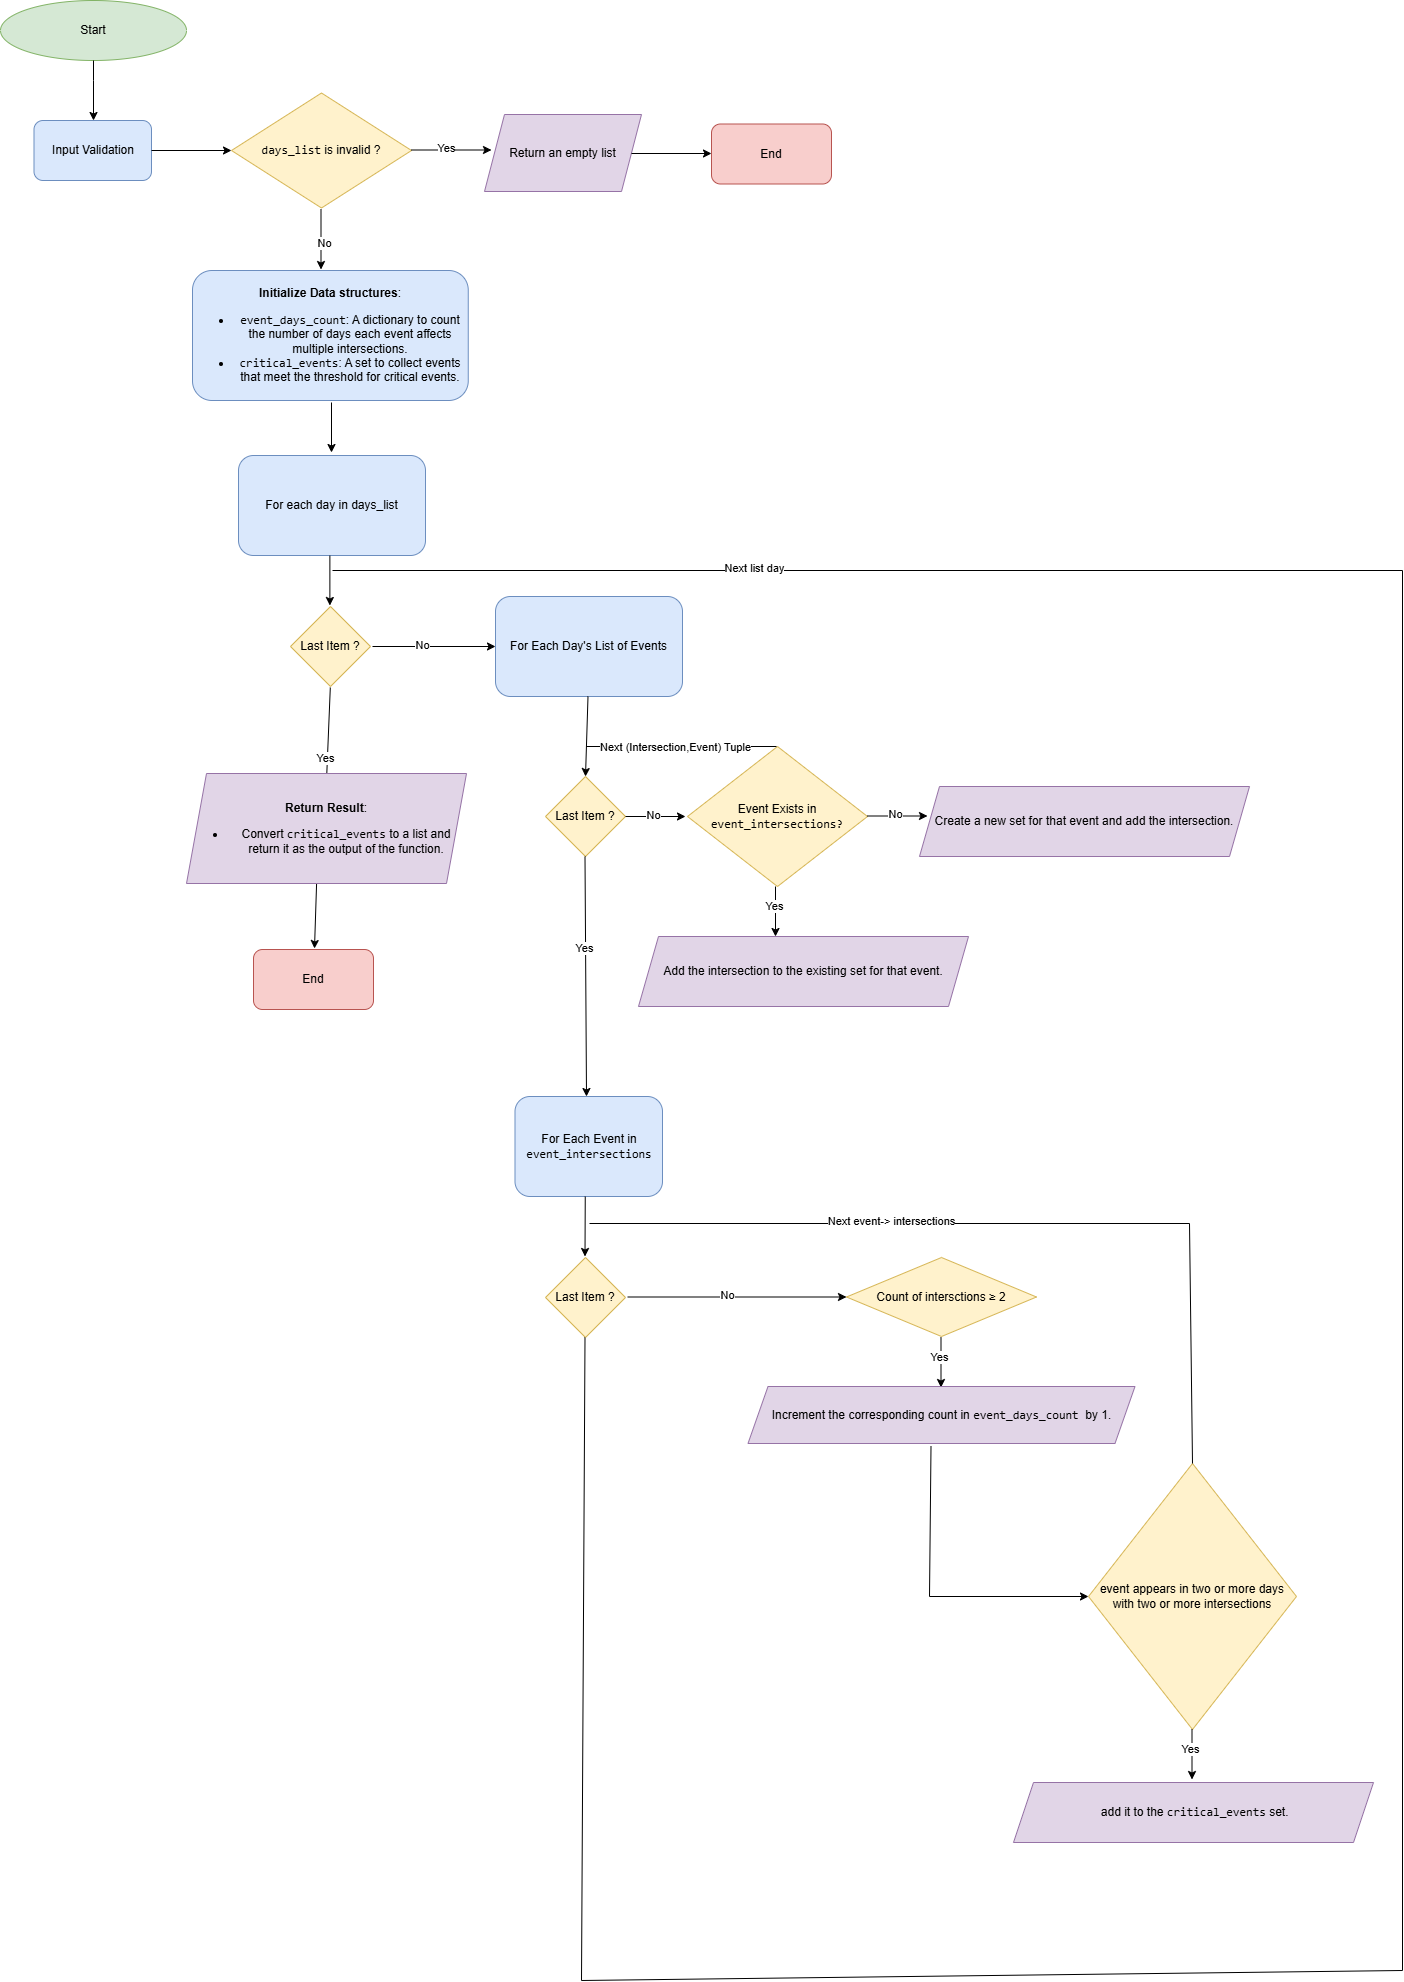

The diagram above was exported from draw.io. Its source (the exported page's mxGraphModel, read from the mxfile embedded in the PNG):
<mxGraphModel dx="1434" dy="746" grid="1" gridSize="10" guides="1" tooltips="1" connect="1" arrows="1" fold="1" page="1" pageScale="1" pageWidth="827" pageHeight="1169" math="0" shadow="0">
  <root>
    <mxCell id="0" />
    <mxCell id="1" parent="0" />
    <mxCell id="y-bpg_iiyw2fRu-TzmVY-1" value="Start" style="ellipse;whiteSpace=wrap;html=1;fillColor=#d5e8d4;strokeColor=#82b366;" parent="1" vertex="1">
      <mxGeometry x="38" y="30" width="186" height="60" as="geometry" />
    </mxCell>
    <mxCell id="y-bpg_iiyw2fRu-TzmVY-2" value="" style="endArrow=classic;html=1;rounded=0;exitX=0.5;exitY=1;exitDx=0;exitDy=0;" parent="1" source="y-bpg_iiyw2fRu-TzmVY-1" edge="1">
      <mxGeometry width="50" height="50" relative="1" as="geometry">
        <mxPoint x="92" y="240" as="sourcePoint" />
        <mxPoint x="131" y="150" as="targetPoint" />
        <Array as="points">
          <mxPoint x="131" y="110" />
        </Array>
      </mxGeometry>
    </mxCell>
    <mxCell id="y-bpg_iiyw2fRu-TzmVY-3" value="&lt;p&gt;&lt;strong&gt;Initialize Data structures&lt;/strong&gt;:&lt;/p&gt;&lt;ul&gt;&lt;li&gt;&lt;code&gt;event_days_count&lt;/code&gt;: A dictionary to count the number of days each event affects multiple intersections.&lt;/li&gt;&lt;li&gt;&lt;code&gt;critical_events&lt;/code&gt;: A set to collect events that meet the threshold for critical events.&lt;/li&gt;&lt;/ul&gt;" style="rounded=1;whiteSpace=wrap;html=1;fillColor=#dae8fc;strokeColor=#6c8ebf;" parent="1" vertex="1">
      <mxGeometry x="230" y="300" width="275.75" height="130" as="geometry" />
    </mxCell>
    <mxCell id="y-bpg_iiyw2fRu-TzmVY-4" value="" style="endArrow=classic;html=1;rounded=0;" parent="1" edge="1">
      <mxGeometry width="50" height="50" relative="1" as="geometry">
        <mxPoint x="369" y="432" as="sourcePoint" />
        <mxPoint x="369" y="482" as="targetPoint" />
      </mxGeometry>
    </mxCell>
    <mxCell id="y-bpg_iiyw2fRu-TzmVY-5" value="For Each Day's List of Events" style="rounded=1;whiteSpace=wrap;html=1;fillColor=#dae8fc;strokeColor=#6c8ebf;" parent="1" vertex="1">
      <mxGeometry x="533" y="626" width="187" height="100" as="geometry" />
    </mxCell>
    <mxCell id="y-bpg_iiyw2fRu-TzmVY-10" value="" style="endArrow=classic;html=1;rounded=0;" parent="1" edge="1">
      <mxGeometry width="50" height="50" relative="1" as="geometry">
        <mxPoint x="625.5" y="726" as="sourcePoint" />
        <mxPoint x="623" y="806" as="targetPoint" />
      </mxGeometry>
    </mxCell>
    <mxCell id="y-bpg_iiyw2fRu-TzmVY-11" value="Last Item ?" style="rhombus;whiteSpace=wrap;html=1;fillColor=#fff2cc;strokeColor=#d6b656;" parent="1" vertex="1">
      <mxGeometry x="583" y="806" width="80" height="80" as="geometry" />
    </mxCell>
    <mxCell id="y-bpg_iiyw2fRu-TzmVY-12" value="" style="endArrow=classic;html=1;rounded=0;" parent="1" edge="1">
      <mxGeometry width="50" height="50" relative="1" as="geometry">
        <mxPoint x="663" y="846" as="sourcePoint" />
        <mxPoint x="723" y="846" as="targetPoint" />
      </mxGeometry>
    </mxCell>
    <mxCell id="y-bpg_iiyw2fRu-TzmVY-13" value="No" style="edgeLabel;html=1;align=center;verticalAlign=middle;resizable=0;points=[];" parent="y-bpg_iiyw2fRu-TzmVY-12" vertex="1" connectable="0">
      <mxGeometry x="-0.1" y="2" relative="1" as="geometry">
        <mxPoint as="offset" />
      </mxGeometry>
    </mxCell>
    <mxCell id="y-bpg_iiyw2fRu-TzmVY-15" value="Event Exists in &lt;code&gt;event_intersections?&lt;/code&gt;" style="rhombus;whiteSpace=wrap;html=1;fillColor=#fff2cc;strokeColor=#d6b656;" parent="1" vertex="1">
      <mxGeometry x="725" y="776" width="180" height="140" as="geometry" />
    </mxCell>
    <mxCell id="y-bpg_iiyw2fRu-TzmVY-16" value="" style="endArrow=classic;html=1;rounded=0;" parent="1" edge="1">
      <mxGeometry width="50" height="50" relative="1" as="geometry">
        <mxPoint x="905" y="845.5" as="sourcePoint" />
        <mxPoint x="965" y="845.5" as="targetPoint" />
      </mxGeometry>
    </mxCell>
    <mxCell id="y-bpg_iiyw2fRu-TzmVY-17" value="No" style="edgeLabel;html=1;align=center;verticalAlign=middle;resizable=0;points=[];" parent="y-bpg_iiyw2fRu-TzmVY-16" vertex="1" connectable="0">
      <mxGeometry x="-0.1" y="2" relative="1" as="geometry">
        <mxPoint as="offset" />
      </mxGeometry>
    </mxCell>
    <mxCell id="y-bpg_iiyw2fRu-TzmVY-20" value="" style="endArrow=classic;html=1;rounded=0;" parent="1" edge="1">
      <mxGeometry width="50" height="50" relative="1" as="geometry">
        <mxPoint x="813" y="916" as="sourcePoint" />
        <mxPoint x="813" y="966" as="targetPoint" />
      </mxGeometry>
    </mxCell>
    <mxCell id="y-bpg_iiyw2fRu-TzmVY-21" value="Yes" style="edgeLabel;html=1;align=center;verticalAlign=middle;resizable=0;points=[];" parent="y-bpg_iiyw2fRu-TzmVY-20" vertex="1" connectable="0">
      <mxGeometry x="-0.24" y="-2" relative="1" as="geometry">
        <mxPoint as="offset" />
      </mxGeometry>
    </mxCell>
    <mxCell id="y-bpg_iiyw2fRu-TzmVY-22" value="Create a new set for that event and add the intersection." style="shape=parallelogram;perimeter=parallelogramPerimeter;whiteSpace=wrap;html=1;fixedSize=1;fillColor=#e1d5e7;strokeColor=#9673a6;" parent="1" vertex="1">
      <mxGeometry x="957" y="816" width="330" height="70" as="geometry" />
    </mxCell>
    <mxCell id="y-bpg_iiyw2fRu-TzmVY-23" value="Add the intersection to the existing set for that event." style="shape=parallelogram;perimeter=parallelogramPerimeter;whiteSpace=wrap;html=1;fixedSize=1;fillColor=#e1d5e7;strokeColor=#9673a6;" parent="1" vertex="1">
      <mxGeometry x="676" y="966" width="330" height="70" as="geometry" />
    </mxCell>
    <mxCell id="y-bpg_iiyw2fRu-TzmVY-24" value="" style="endArrow=none;html=1;rounded=0;" parent="1" edge="1">
      <mxGeometry width="50" height="50" relative="1" as="geometry">
        <mxPoint x="814" y="776" as="sourcePoint" />
        <mxPoint x="624" y="776" as="targetPoint" />
      </mxGeometry>
    </mxCell>
    <mxCell id="y-bpg_iiyw2fRu-TzmVY-25" value="Next (Intersection,Event) Tuple" style="edgeLabel;html=1;align=center;verticalAlign=middle;resizable=0;points=[];" parent="y-bpg_iiyw2fRu-TzmVY-24" vertex="1" connectable="0">
      <mxGeometry x="0.1158" y="-2" relative="1" as="geometry">
        <mxPoint x="4" y="2" as="offset" />
      </mxGeometry>
    </mxCell>
    <mxCell id="y-bpg_iiyw2fRu-TzmVY-26" value="" style="endArrow=classic;html=1;rounded=0;" parent="1" edge="1">
      <mxGeometry width="50" height="50" relative="1" as="geometry">
        <mxPoint x="622.5" y="886" as="sourcePoint" />
        <mxPoint x="624" y="1126" as="targetPoint" />
      </mxGeometry>
    </mxCell>
    <mxCell id="y-bpg_iiyw2fRu-TzmVY-27" value="Yes" style="edgeLabel;html=1;align=center;verticalAlign=middle;resizable=0;points=[];" parent="y-bpg_iiyw2fRu-TzmVY-26" vertex="1" connectable="0">
      <mxGeometry x="-0.24" y="-2" relative="1" as="geometry">
        <mxPoint as="offset" />
      </mxGeometry>
    </mxCell>
    <mxCell id="y-bpg_iiyw2fRu-TzmVY-28" value="For Each Event in &lt;code&gt;event_intersections&lt;/code&gt;" style="rounded=1;whiteSpace=wrap;html=1;fillColor=#dae8fc;strokeColor=#6c8ebf;" parent="1" vertex="1">
      <mxGeometry x="552.5" y="1126" width="147.5" height="100" as="geometry" />
    </mxCell>
    <mxCell id="y-bpg_iiyw2fRu-TzmVY-30" value="" style="endArrow=classic;html=1;rounded=0;exitX=0.5;exitY=1;exitDx=0;exitDy=0;" parent="1" edge="1">
      <mxGeometry width="50" height="50" relative="1" as="geometry">
        <mxPoint x="622.75" y="1226" as="sourcePoint" />
        <mxPoint x="622.5" y="1286" as="targetPoint" />
      </mxGeometry>
    </mxCell>
    <mxCell id="y-bpg_iiyw2fRu-TzmVY-31" value="Last Item ?" style="rhombus;whiteSpace=wrap;html=1;fillColor=#fff2cc;strokeColor=#d6b656;" parent="1" vertex="1">
      <mxGeometry x="583" y="1287" width="80" height="80" as="geometry" />
    </mxCell>
    <mxCell id="y-bpg_iiyw2fRu-TzmVY-32" value="" style="endArrow=classic;html=1;rounded=0;entryX=0;entryY=0.5;entryDx=0;entryDy=0;" parent="1" target="y-bpg_iiyw2fRu-TzmVY-36" edge="1">
      <mxGeometry width="50" height="50" relative="1" as="geometry">
        <mxPoint x="665" y="1326.5" as="sourcePoint" />
        <mxPoint x="725" y="1326.5" as="targetPoint" />
      </mxGeometry>
    </mxCell>
    <mxCell id="y-bpg_iiyw2fRu-TzmVY-33" value="No" style="edgeLabel;html=1;align=center;verticalAlign=middle;resizable=0;points=[];" parent="y-bpg_iiyw2fRu-TzmVY-32" vertex="1" connectable="0">
      <mxGeometry x="-0.1" y="2" relative="1" as="geometry">
        <mxPoint as="offset" />
      </mxGeometry>
    </mxCell>
    <mxCell id="y-bpg_iiyw2fRu-TzmVY-36" value="Count of intersctions ≥ 2" style="rhombus;whiteSpace=wrap;html=1;fillColor=#fff2cc;strokeColor=#d6b656;" parent="1" vertex="1">
      <mxGeometry x="884" y="1287" width="190" height="79" as="geometry" />
    </mxCell>
    <mxCell id="y-bpg_iiyw2fRu-TzmVY-37" value="" style="endArrow=classic;html=1;rounded=0;" parent="1" edge="1">
      <mxGeometry width="50" height="50" relative="1" as="geometry">
        <mxPoint x="978.5" y="1367" as="sourcePoint" />
        <mxPoint x="978.5" y="1417" as="targetPoint" />
      </mxGeometry>
    </mxCell>
    <mxCell id="y-bpg_iiyw2fRu-TzmVY-38" value="Yes" style="edgeLabel;html=1;align=center;verticalAlign=middle;resizable=0;points=[];" parent="y-bpg_iiyw2fRu-TzmVY-37" vertex="1" connectable="0">
      <mxGeometry x="-0.24" y="-2" relative="1" as="geometry">
        <mxPoint as="offset" />
      </mxGeometry>
    </mxCell>
    <mxCell id="y-bpg_iiyw2fRu-TzmVY-39" value="Increment the corresponding count in&amp;nbsp;&lt;span style=&quot;font-family: monospace;&quot;&gt;event_days_count&amp;nbsp;&lt;/span&gt;by 1." style="shape=parallelogram;perimeter=parallelogramPerimeter;whiteSpace=wrap;html=1;fixedSize=1;fillColor=#e1d5e7;strokeColor=#9673a6;" parent="1" vertex="1">
      <mxGeometry x="785.5" y="1416" width="387" height="57" as="geometry" />
    </mxCell>
    <mxCell id="y-bpg_iiyw2fRu-TzmVY-40" value="Input Validation" style="rounded=1;whiteSpace=wrap;html=1;fillColor=#dae8fc;strokeColor=#6c8ebf;" parent="1" vertex="1">
      <mxGeometry x="71.5" y="150" width="117.5" height="60" as="geometry" />
    </mxCell>
    <mxCell id="y-bpg_iiyw2fRu-TzmVY-41" value="" style="endArrow=classic;html=1;rounded=0;" parent="1" edge="1">
      <mxGeometry width="50" height="50" relative="1" as="geometry">
        <mxPoint x="189" y="180" as="sourcePoint" />
        <mxPoint x="269" y="180" as="targetPoint" />
      </mxGeometry>
    </mxCell>
    <mxCell id="y-bpg_iiyw2fRu-TzmVY-42" value="&lt;code&gt;days_list&lt;/code&gt; is invalid ?" style="rhombus;whiteSpace=wrap;html=1;fillColor=#fff2cc;strokeColor=#d6b656;" parent="1" vertex="1">
      <mxGeometry x="269" y="122.5" width="180" height="115" as="geometry" />
    </mxCell>
    <mxCell id="y-bpg_iiyw2fRu-TzmVY-43" value="" style="endArrow=classic;html=1;rounded=0;" parent="1" edge="1">
      <mxGeometry width="50" height="50" relative="1" as="geometry">
        <mxPoint x="449" y="179.5" as="sourcePoint" />
        <mxPoint x="529" y="179.5" as="targetPoint" />
      </mxGeometry>
    </mxCell>
    <mxCell id="y-bpg_iiyw2fRu-TzmVY-44" value="Yes" style="edgeLabel;html=1;align=center;verticalAlign=middle;resizable=0;points=[];" parent="y-bpg_iiyw2fRu-TzmVY-43" vertex="1" connectable="0">
      <mxGeometry x="-0.15" y="3" relative="1" as="geometry">
        <mxPoint y="1" as="offset" />
      </mxGeometry>
    </mxCell>
    <mxCell id="y-bpg_iiyw2fRu-TzmVY-45" value="Return an empty list" style="shape=parallelogram;perimeter=parallelogramPerimeter;whiteSpace=wrap;html=1;fixedSize=1;fillColor=#e1d5e7;strokeColor=#9673a6;" parent="1" vertex="1">
      <mxGeometry x="522" y="144" width="157" height="77" as="geometry" />
    </mxCell>
    <mxCell id="y-bpg_iiyw2fRu-TzmVY-46" value="End" style="rounded=1;whiteSpace=wrap;html=1;fillColor=#f8cecc;strokeColor=#b85450;" parent="1" vertex="1">
      <mxGeometry x="749" y="153.5" width="120" height="60" as="geometry" />
    </mxCell>
    <mxCell id="y-bpg_iiyw2fRu-TzmVY-47" value="" style="endArrow=classic;html=1;rounded=0;" parent="1" edge="1">
      <mxGeometry width="50" height="50" relative="1" as="geometry">
        <mxPoint x="669" y="183" as="sourcePoint" />
        <mxPoint x="749" y="183" as="targetPoint" />
      </mxGeometry>
    </mxCell>
    <mxCell id="y-bpg_iiyw2fRu-TzmVY-50" value="" style="endArrow=classic;html=1;rounded=0;" parent="1" edge="1">
      <mxGeometry width="50" height="50" relative="1" as="geometry">
        <mxPoint x="358.5" y="239" as="sourcePoint" />
        <mxPoint x="358.5" y="299" as="targetPoint" />
      </mxGeometry>
    </mxCell>
    <mxCell id="y-bpg_iiyw2fRu-TzmVY-51" value="No" style="edgeLabel;html=1;align=center;verticalAlign=middle;resizable=0;points=[];" parent="y-bpg_iiyw2fRu-TzmVY-50" vertex="1" connectable="0">
      <mxGeometry x="0.1" y="3" relative="1" as="geometry">
        <mxPoint as="offset" />
      </mxGeometry>
    </mxCell>
    <mxCell id="y-bpg_iiyw2fRu-TzmVY-54" value="" style="endArrow=classic;html=1;rounded=0;" parent="1" target="y-bpg_iiyw2fRu-TzmVY-56" edge="1">
      <mxGeometry width="50" height="50" relative="1" as="geometry">
        <mxPoint x="968.5" y="1476" as="sourcePoint" />
        <mxPoint x="1116" y="1626" as="targetPoint" />
        <Array as="points">
          <mxPoint x="967" y="1626" />
        </Array>
      </mxGeometry>
    </mxCell>
    <mxCell id="y-bpg_iiyw2fRu-TzmVY-56" value="event appears in two or more days with two or more intersections" style="rhombus;whiteSpace=wrap;html=1;fillColor=#fff2cc;strokeColor=#d6b656;" parent="1" vertex="1">
      <mxGeometry x="1126" y="1493" width="208" height="266" as="geometry" />
    </mxCell>
    <mxCell id="y-bpg_iiyw2fRu-TzmVY-58" value="" style="endArrow=classic;html=1;rounded=0;" parent="1" edge="1">
      <mxGeometry width="50" height="50" relative="1" as="geometry">
        <mxPoint x="1229.5" y="1759" as="sourcePoint" />
        <mxPoint x="1229.5" y="1809" as="targetPoint" />
      </mxGeometry>
    </mxCell>
    <mxCell id="y-bpg_iiyw2fRu-TzmVY-59" value="Yes" style="edgeLabel;html=1;align=center;verticalAlign=middle;resizable=0;points=[];" parent="y-bpg_iiyw2fRu-TzmVY-58" vertex="1" connectable="0">
      <mxGeometry x="-0.24" y="-2" relative="1" as="geometry">
        <mxPoint as="offset" />
      </mxGeometry>
    </mxCell>
    <mxCell id="y-bpg_iiyw2fRu-TzmVY-60" value="&amp;nbsp;add it to the &lt;code&gt;critical_events&lt;/code&gt; set." style="shape=parallelogram;perimeter=parallelogramPerimeter;whiteSpace=wrap;html=1;fixedSize=1;fillColor=#e1d5e7;strokeColor=#9673a6;" parent="1" vertex="1">
      <mxGeometry x="1051" y="1812" width="360" height="60" as="geometry" />
    </mxCell>
    <mxCell id="y-bpg_iiyw2fRu-TzmVY-66" value="" style="endArrow=none;html=1;rounded=0;entryX=0.5;entryY=0;entryDx=0;entryDy=0;" parent="1" target="y-bpg_iiyw2fRu-TzmVY-56" edge="1">
      <mxGeometry width="50" height="50" relative="1" as="geometry">
        <mxPoint x="627" y="1253" as="sourcePoint" />
        <mxPoint x="1457" y="1453" as="targetPoint" />
        <Array as="points">
          <mxPoint x="1227" y="1253" />
        </Array>
      </mxGeometry>
    </mxCell>
    <mxCell id="y-bpg_iiyw2fRu-TzmVY-67" value="Next event-&amp;gt; intersections" style="edgeLabel;html=1;align=center;verticalAlign=middle;resizable=0;points=[];" parent="y-bpg_iiyw2fRu-TzmVY-66" vertex="1" connectable="0">
      <mxGeometry x="0.1158" y="-2" relative="1" as="geometry">
        <mxPoint x="-168" y="-5" as="offset" />
      </mxGeometry>
    </mxCell>
    <mxCell id="y-bpg_iiyw2fRu-TzmVY-68" value="" style="endArrow=classic;html=1;rounded=0;" parent="1" edge="1">
      <mxGeometry width="50" height="50" relative="1" as="geometry">
        <mxPoint x="367.80999999999995" y="717" as="sourcePoint" />
        <mxPoint x="360.18000000000006" y="904" as="targetPoint" />
      </mxGeometry>
    </mxCell>
    <mxCell id="y-bpg_iiyw2fRu-TzmVY-69" value="Yes" style="edgeLabel;html=1;align=center;verticalAlign=middle;resizable=0;points=[];" parent="y-bpg_iiyw2fRu-TzmVY-68" vertex="1" connectable="0">
      <mxGeometry x="-0.24" y="-2" relative="1" as="geometry">
        <mxPoint as="offset" />
      </mxGeometry>
    </mxCell>
    <mxCell id="y-bpg_iiyw2fRu-TzmVY-71" value="End" style="rounded=1;whiteSpace=wrap;html=1;fillColor=#f8cecc;strokeColor=#b85450;" parent="1" vertex="1">
      <mxGeometry x="291" y="979" width="120" height="60" as="geometry" />
    </mxCell>
    <mxCell id="y-bpg_iiyw2fRu-TzmVY-72" value="" style="endArrow=classic;html=1;rounded=0;exitX=0.458;exitY=1.05;exitDx=0;exitDy=0;exitPerimeter=0;entryX=0.5;entryY=0;entryDx=0;entryDy=0;" parent="1" edge="1">
      <mxGeometry width="50" height="50" relative="1" as="geometry">
        <mxPoint x="354.086" y="913" as="sourcePoint" />
        <mxPoint x="352" y="978" as="targetPoint" />
      </mxGeometry>
    </mxCell>
    <mxCell id="y-bpg_iiyw2fRu-TzmVY-74" value="&lt;p&gt;&lt;strong&gt;Return Result&lt;/strong&gt;:&lt;/p&gt;&lt;ul&gt;&lt;li&gt;Convert &lt;code&gt;critical_events&lt;/code&gt; to a list and return it as the output of the function.&lt;/li&gt;&lt;/ul&gt;" style="shape=parallelogram;perimeter=parallelogramPerimeter;whiteSpace=wrap;html=1;fixedSize=1;fillColor=#e1d5e7;strokeColor=#9673a6;" parent="1" vertex="1">
      <mxGeometry x="224" y="803" width="280" height="110" as="geometry" />
    </mxCell>
    <mxCell id="fM-KXI8D7yN9LqrA2Hyh-1" value="For each day in days_list" style="rounded=1;whiteSpace=wrap;html=1;fillColor=#dae8fc;strokeColor=#6c8ebf;" vertex="1" parent="1">
      <mxGeometry x="276" y="485" width="187" height="100" as="geometry" />
    </mxCell>
    <mxCell id="fM-KXI8D7yN9LqrA2Hyh-2" value="" style="endArrow=classic;html=1;rounded=0;" edge="1" parent="1">
      <mxGeometry width="50" height="50" relative="1" as="geometry">
        <mxPoint x="367.38" y="585" as="sourcePoint" />
        <mxPoint x="367.38" y="635" as="targetPoint" />
      </mxGeometry>
    </mxCell>
    <mxCell id="fM-KXI8D7yN9LqrA2Hyh-3" value="Last Item ?" style="rhombus;whiteSpace=wrap;html=1;fillColor=#fff2cc;strokeColor=#d6b656;" vertex="1" parent="1">
      <mxGeometry x="328" y="636" width="80" height="80" as="geometry" />
    </mxCell>
    <mxCell id="fM-KXI8D7yN9LqrA2Hyh-6" value="" style="endArrow=none;html=1;rounded=0;" edge="1" parent="1">
      <mxGeometry width="50" height="50" relative="1" as="geometry">
        <mxPoint x="619" y="2010" as="sourcePoint" />
        <mxPoint x="622.5" y="1367" as="targetPoint" />
      </mxGeometry>
    </mxCell>
    <mxCell id="fM-KXI8D7yN9LqrA2Hyh-7" value="" style="endArrow=none;html=1;rounded=0;" edge="1" parent="1">
      <mxGeometry width="50" height="50" relative="1" as="geometry">
        <mxPoint x="619" y="2010" as="sourcePoint" />
        <mxPoint x="1440" y="2000" as="targetPoint" />
      </mxGeometry>
    </mxCell>
    <mxCell id="fM-KXI8D7yN9LqrA2Hyh-8" value="" style="endArrow=none;html=1;rounded=0;" edge="1" parent="1">
      <mxGeometry width="50" height="50" relative="1" as="geometry">
        <mxPoint x="1440" y="2000" as="sourcePoint" />
        <mxPoint x="1440" y="600" as="targetPoint" />
      </mxGeometry>
    </mxCell>
    <mxCell id="fM-KXI8D7yN9LqrA2Hyh-9" value="" style="endArrow=none;html=1;rounded=0;" edge="1" parent="1">
      <mxGeometry width="50" height="50" relative="1" as="geometry">
        <mxPoint x="370" y="600" as="sourcePoint" />
        <mxPoint x="1440" y="600" as="targetPoint" />
      </mxGeometry>
    </mxCell>
    <mxCell id="fM-KXI8D7yN9LqrA2Hyh-10" value="Next list day" style="edgeLabel;html=1;align=center;verticalAlign=middle;resizable=0;points=[];" vertex="1" connectable="0" parent="1">
      <mxGeometry x="790" y="600" as="geometry">
        <mxPoint x="1" y="-3" as="offset" />
      </mxGeometry>
    </mxCell>
    <mxCell id="fM-KXI8D7yN9LqrA2Hyh-11" value="" style="endArrow=classic;html=1;rounded=0;entryX=0;entryY=0.5;entryDx=0;entryDy=0;" edge="1" parent="1" target="y-bpg_iiyw2fRu-TzmVY-5">
      <mxGeometry width="50" height="50" relative="1" as="geometry">
        <mxPoint x="410" y="676" as="sourcePoint" />
        <mxPoint x="481" y="676.5" as="targetPoint" />
      </mxGeometry>
    </mxCell>
    <mxCell id="fM-KXI8D7yN9LqrA2Hyh-12" value="No" style="edgeLabel;html=1;align=center;verticalAlign=middle;resizable=0;points=[];" vertex="1" connectable="0" parent="fM-KXI8D7yN9LqrA2Hyh-11">
      <mxGeometry x="-0.2033" y="2" relative="1" as="geometry">
        <mxPoint as="offset" />
      </mxGeometry>
    </mxCell>
  </root>
</mxGraphModel>